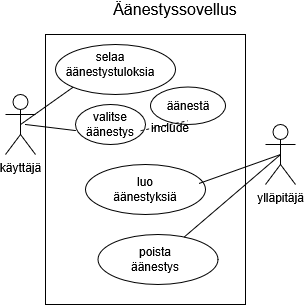

The diagram above was exported from draw.io. Its source (the exported page's mxGraphModel, read from the mxfile embedded in the PNG):
<mxGraphModel dx="352" dy="461" grid="1" gridSize="10" guides="1" tooltips="1" connect="1" arrows="1" fold="1" page="1" pageScale="1" pageWidth="850" pageHeight="1100" math="0" shadow="0">
  <root>
    <mxCell id="0" />
    <mxCell id="1" parent="0" />
    <mxCell id="EFNIGqCE5m4aeEgRep3v-1" parent="1" style="rounded=0;whiteSpace=wrap;html=1;" value="" vertex="1">
      <mxGeometry height="270" width="200" x="360" y="180" as="geometry" />
    </mxCell>
    <mxCell id="EFNIGqCE5m4aeEgRep3v-2" parent="1" style="text;html=1;whiteSpace=wrap;strokeColor=none;fillColor=none;align=center;verticalAlign=middle;rounded=0;fontSize=16;" value="&lt;div&gt;Äänestyssovellus&lt;/div&gt;&lt;div&gt;&lt;br&gt;&lt;/div&gt;" vertex="1">
      <mxGeometry height="30" width="60" x="460" y="150" as="geometry" />
    </mxCell>
    <mxCell id="EFNIGqCE5m4aeEgRep3v-3" parent="1" style="shape=umlActor;verticalLabelPosition=bottom;verticalAlign=top;html=1;outlineConnect=0;" value="käyttäjä" vertex="1">
      <mxGeometry height="60" width="30" x="320" y="240" as="geometry" />
    </mxCell>
    <mxCell id="EFNIGqCE5m4aeEgRep3v-4" parent="1" style="shape=umlActor;verticalLabelPosition=bottom;verticalAlign=top;html=1;outlineConnect=0;" value="ylläpitäjä" vertex="1">
      <mxGeometry height="60" width="30" x="580" y="270" as="geometry" />
    </mxCell>
    <mxCell id="EFNIGqCE5m4aeEgRep3v-5" parent="1" style="ellipse;whiteSpace=wrap;html=1;" value="" vertex="1">
      <mxGeometry height="50" width="120" x="370" y="190" as="geometry" />
    </mxCell>
    <mxCell id="EFNIGqCE5m4aeEgRep3v-8" parent="1" style="ellipse;whiteSpace=wrap;html=1;" value="" vertex="1">
      <mxGeometry height="40" width="70" x="390" y="250" as="geometry" />
    </mxCell>
    <mxCell id="EFNIGqCE5m4aeEgRep3v-9" parent="1" style="text;html=1;whiteSpace=wrap;strokeColor=none;fillColor=none;align=center;verticalAlign=middle;rounded=0;" value="valitse äänestys" vertex="1">
      <mxGeometry height="25" width="60" x="395" y="257.5" as="geometry" />
    </mxCell>
    <mxCell id="EFNIGqCE5m4aeEgRep3v-11" edge="1" parent="1" source="EFNIGqCE5m4aeEgRep3v-3" style="endArrow=none;html=1;rounded=0;fontSize=12;startSize=8;endSize=8;curved=1;entryX=0;entryY=1;entryDx=0;entryDy=0;exitX=0.5;exitY=0.5;exitDx=0;exitDy=0;exitPerimeter=0;" target="EFNIGqCE5m4aeEgRep3v-5" value="">
      <mxGeometry height="50" relative="1" width="50" as="geometry">
        <mxPoint x="430" y="290" as="sourcePoint" />
        <mxPoint x="480" y="240" as="targetPoint" />
      </mxGeometry>
    </mxCell>
    <mxCell id="EFNIGqCE5m4aeEgRep3v-12" edge="1" parent="1" style="endArrow=none;html=1;rounded=0;fontSize=12;startSize=8;endSize=8;curved=1;entryX=-0.001;entryY=0.652;entryDx=0;entryDy=0;entryPerimeter=0;" target="EFNIGqCE5m4aeEgRep3v-8" value="">
      <mxGeometry height="50" relative="1" width="50" as="geometry">
        <mxPoint x="340" y="270" as="sourcePoint" />
        <mxPoint x="480" y="240" as="targetPoint" />
      </mxGeometry>
    </mxCell>
    <mxCell id="EFNIGqCE5m4aeEgRep3v-14" parent="1" style="ellipse;whiteSpace=wrap;html=1;" value="" vertex="1">
      <mxGeometry height="37.5" width="75" x="465" y="232.5" as="geometry" />
    </mxCell>
    <mxCell id="EFNIGqCE5m4aeEgRep3v-15" parent="1" style="text;html=1;whiteSpace=wrap;strokeColor=none;fillColor=none;align=center;verticalAlign=middle;rounded=0;" value="äänestä" vertex="1">
      <mxGeometry height="30" width="60" x="472.5" y="236.25" as="geometry" />
    </mxCell>
    <mxCell id="EFNIGqCE5m4aeEgRep3v-16" parent="1" style="ellipse;whiteSpace=wrap;html=1;" value="" vertex="1">
      <mxGeometry height="50" width="120" x="400" y="310" as="geometry" />
    </mxCell>
    <mxCell id="EFNIGqCE5m4aeEgRep3v-17" parent="1" style="text;html=1;whiteSpace=wrap;strokeColor=none;fillColor=none;align=center;verticalAlign=middle;rounded=0;autosize=1;resizable=0;" value="&lt;div&gt;selaa&lt;/div&gt;&lt;div&gt;äänestystuloksia&lt;/div&gt;" vertex="1">
      <mxGeometry height="40" width="110" x="370" y="190" as="geometry" />
    </mxCell>
    <mxCell id="EFNIGqCE5m4aeEgRep3v-22" parent="1" style="text;html=1;whiteSpace=wrap;strokeColor=none;fillColor=none;align=center;verticalAlign=middle;rounded=0;" value="luo äänestyksiä" vertex="1">
      <mxGeometry height="30" width="80" x="420" y="320" as="geometry" />
    </mxCell>
    <mxCell id="EFNIGqCE5m4aeEgRep3v-23" parent="1" style="ellipse;whiteSpace=wrap;html=1;" value="" vertex="1">
      <mxGeometry height="50" width="120" x="412.5" y="380" as="geometry" />
    </mxCell>
    <mxCell id="EFNIGqCE5m4aeEgRep3v-25" parent="1" style="text;html=1;whiteSpace=wrap;strokeColor=none;fillColor=none;align=center;verticalAlign=middle;rounded=0;" value="poista äänestys" vertex="1">
      <mxGeometry height="30" width="60" x="440" y="390" as="geometry" />
    </mxCell>
    <mxCell id="EFNIGqCE5m4aeEgRep3v-26" edge="1" parent="1" source="EFNIGqCE5m4aeEgRep3v-9" style="endArrow=none;dashed=1;html=1;rounded=0;fontSize=12;startSize=8;endSize=8;curved=1;entryX=0.5;entryY=1;entryDx=0;entryDy=0;exitX=1;exitY=0.75;exitDx=0;exitDy=0;" target="EFNIGqCE5m4aeEgRep3v-15" value="">
      <mxGeometry height="50" relative="1" width="50" as="geometry">
        <mxPoint x="430" y="320" as="sourcePoint" />
        <mxPoint x="480" y="270" as="targetPoint" />
      </mxGeometry>
    </mxCell>
    <mxCell id="EFNIGqCE5m4aeEgRep3v-27" parent="1" style="text;html=1;whiteSpace=wrap;strokeColor=none;fillColor=none;align=center;verticalAlign=middle;rounded=0;" value="include" vertex="1">
      <mxGeometry height="30" width="60" x="455" y="257.5" as="geometry" />
    </mxCell>
    <mxCell id="EFNIGqCE5m4aeEgRep3v-28" edge="1" parent="1" source="EFNIGqCE5m4aeEgRep3v-16" style="endArrow=none;html=1;rounded=0;fontSize=12;startSize=8;endSize=8;curved=1;entryX=0.5;entryY=0.5;entryDx=0;entryDy=0;entryPerimeter=0;exitX=0.949;exitY=0.376;exitDx=0;exitDy=0;exitPerimeter=0;" target="EFNIGqCE5m4aeEgRep3v-4" value="">
      <mxGeometry height="50" relative="1" width="50" as="geometry">
        <mxPoint x="430" y="320" as="sourcePoint" />
        <mxPoint x="570" y="320" as="targetPoint" />
      </mxGeometry>
    </mxCell>
    <mxCell id="EFNIGqCE5m4aeEgRep3v-29" edge="1" parent="1" source="EFNIGqCE5m4aeEgRep3v-23" style="endArrow=none;html=1;rounded=0;fontSize=12;startSize=8;endSize=8;curved=1;entryX=0.5;entryY=0.5;entryDx=0;entryDy=0;entryPerimeter=0;" target="EFNIGqCE5m4aeEgRep3v-4" value="">
      <mxGeometry height="50" relative="1" width="50" as="geometry">
        <mxPoint x="430" y="320" as="sourcePoint" />
        <mxPoint x="480" y="270" as="targetPoint" />
      </mxGeometry>
    </mxCell>
  </root>
</mxGraphModel>